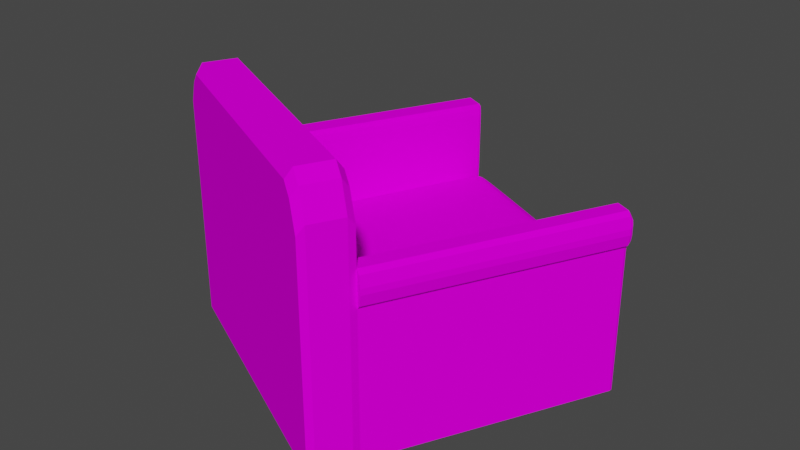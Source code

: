 # Source: Couch.blend  (saved by Blender 2.90.8; exported with 4.5.12 LTS)
import bpy
from mathutils import Matrix  # noqa: F401  (used for matrix-valued properties, if any)

bpy.ops.wm.read_factory_settings(use_empty=True)
scene = bpy.context.scene
scene.name = 'Scene'

# ---- collections
col_collection = bpy.data.collections.new('Collection'); scene.collection.children.link(col_collection)

# ---- images (referenced by path relative to the original .blend; pixels are not part of the script)
import os
ASSET_DIR = os.environ.get("B2B_ASSET_DIR", "")  # directory of the original .blend (textures are referenced by path, not embedded)
HERE = os.path.dirname(os.path.abspath(__file__))  # packed textures are extracted next to this script under _unpacked/

def load_image(name, relpath, width, height, colorspace="sRGB"):
    """Load a texture the original file referenced (path relative to the .blend, or extracted next to this script)."""
    p = next((c for c in (os.path.join(HERE, relpath), os.path.join(ASSET_DIR, relpath)) if relpath and os.path.exists(c)), "")
    if p:
        img = bpy.data.images.load(p, check_existing=True)
        img.name = name
    else:  # same state as the original file: an image datablock whose file is absent (Cycles renders it pink)
        img = bpy.data.images.new(name, width, height)
        img.source = "FILE"
        img.filepath = "//" + (relpath or name)
    img.colorspace_settings.name = colorspace
    return img
img_sofa_jpg_001 = load_image('Sofa.jpg.001', 'Sofa.jpg', 1024, 1024, 'sRGB')
img_sofa_jpg_002 = load_image('Sofa.jpg.002', 'Sofa.jpg', 1024, 1024, 'sRGB')

# ---- materials (node trees are filled in below, after node groups)
mat_material_002 = bpy.data.materials.new('Material.002')
mat_material_002.use_transparent_shadow = False
mat_material_003 = bpy.data.materials.new('Material.003')
mat_material_003.use_transparent_shadow = False

# ---- material node trees
mat_material_002.use_nodes = True; mat_material_002.node_tree.nodes.clear()
_N = mat_material_002.node_tree.nodes; _L = mat_material_002.node_tree.links
n0 = _N.new('ShaderNodeBsdfPrincipled'); n0.name = 'Principled BSDF'; n0.location = (10, 300)
n0.distribution = 'GGX'
n0.subsurface_method = 'BURLEY'
n0.inputs[3].default_value = 1.45
n0.inputs[13].default_value = 0.0
n0.inputs[27].default_value = (0.0, 0.0, 0.0, 1.0)
n0.inputs[28].default_value = 1.0
n1 = _N.new('ShaderNodeOutputMaterial'); n1.name = 'Material Output'; n1.location = (300, 300)
n2 = _N.new('ShaderNodeTexImage'); n2.name = 'Image Texture'; n2.location = (-341, 270)
n2.image = img_sofa_jpg_001
_L.new(n0.outputs[0], n1.inputs[0])
_L.new(n2.outputs[0], n0.inputs[0])
n1.is_active_output = True
mat_material_003.use_nodes = True; mat_material_003.node_tree.nodes.clear()
_N = mat_material_003.node_tree.nodes; _L = mat_material_003.node_tree.links
n0 = _N.new('ShaderNodeBsdfPrincipled'); n0.name = 'Principled BSDF'; n0.location = (10, 300)
n0.distribution = 'GGX'
n0.subsurface_method = 'BURLEY'
n0.inputs[3].default_value = 1.45
n0.inputs[13].default_value = 0.0
n0.inputs[27].default_value = (0.0, 0.0, 0.0, 1.0)
n0.inputs[28].default_value = 1.0
n1 = _N.new('ShaderNodeOutputMaterial'); n1.name = 'Material Output'; n1.location = (300, 300)
n2 = _N.new('ShaderNodeTexImage'); n2.name = 'Image Texture'; n2.location = (-341, 270)
n2.image = img_sofa_jpg_002
_L.new(n0.outputs[0], n1.inputs[0])
_L.new(n2.outputs[0], n0.inputs[0])
n1.is_active_output = True

# ---- world
world_world = bpy.data.worlds.new('World'); scene.world = world_world
world_world.use_nodes = True; world_world.node_tree.nodes.clear()
_N = world_world.node_tree.nodes; _L = world_world.node_tree.links
n0 = _N.new('ShaderNodeOutputWorld'); n0.name = 'World Output'; n0.location = (300, 300)
n1 = _N.new('ShaderNodeBackground'); n1.name = 'Background'; n1.location = (10, 300)
n1.inputs[0].default_value = (0.05088, 0.05088, 0.05088, 1.0)
_L.new(n1.outputs[0], n0.inputs[0])
n0.is_active_output = True
world_world.color = (0.05088, 0.05088, 0.05088)
world_world.use_sun_shadow = False
world_world.sun_shadow_jitter_overblur = 0.0

# ---- meshes
me_cube_012 = bpy.data.meshes.new('Cube.012')
me_cube_012.from_pydata([(-1.293, -2.597, 0.2041), (-1.293, -2.597, 0.497), (-1.293, 2.597, 0.2041), (-1.293, 2.597, 0.497), (-1.293, -2.226, 0.2041), (-1.293, -2.226, 0.497), (1.293, -2.226, 0.2041), (-1.293, 2.207, 0.497), (1.293, 2.207, 0.2041), (-1.293, 2.207, 0.2041), (-0.8777, 2.597, 0.2041), (-0.8777, 2.597, 0.497), (-0.8777, -2.597, 0.2041), (-0.8777, -2.597, 0.497), (-0.8777, -2.226, 0.497), (-0.8777, -2.226, 0.2041), (-0.8777, 2.207, 0.2041), (-0.8777, 2.207, 0.497), (-0.8777, 2.597, 1.384), (-0.8777, -2.258, 1.361), (-0.8777, 2.218, 1.351), (-0.8777, -2.597, 1.384), (-1.293, 2.207, 1.862), (-1.293, 2.597, 1.651), (-0.8777, -2.597, 1.621), (-1.293, -2.597, 1.621), (-1.293, -2.226, 1.862), (-0.8777, 2.597, 1.651), (-0.8777, -2.226, 1.862), (-0.8777, 2.207, 1.862), (-1.293, 2.402, 0.497), (1.293, 2.402, 0.2041), (-1.293, 2.402, 0.2041), (1.293, 2.402, 0.497), (-0.8777, 2.402, 0.497), (-0.8777, 2.402, 0.2041), (-0.8777, 2.402, 1.384), (-1.293, 2.402, 1.792), (-0.8777, 2.402, 1.792), (-1.293, -2.412, 0.2041), (1.293, -2.412, 0.497), (-1.293, -2.412, 0.497), (1.293, -2.412, 0.2041), (-0.8777, -2.412, 0.497), (-0.8777, -2.412, 0.2041), (-0.8777, -2.412, 1.384), (-1.293, -2.412, 1.792), (-0.8777, -2.412, 1.792), (-0.9405, 2.634, 0.1801), (-0.9405, -2.634, 0.5336), (-0.9405, -2.258, 0.1801), (-0.9405, 2.238, 0.1801), (-0.9405, 2.634, 0.5336), (-0.9405, -2.634, 0.1801), (-0.9405, -2.634, 1.679), (-0.9405, 2.634, 1.709), (-0.9405, -2.258, 1.925), (-0.9405, 2.238, 1.925), (-0.9405, 2.436, 1.854), (-0.9405, 2.436, 0.1801), (-0.9405, -2.446, 1.854), (-0.9405, -2.446, 0.1801), (-1.233, 2.634, 0.1801), (-1.233, -2.634, 0.5336), (-1.233, -2.258, 0.1801), (-1.233, 2.238, 0.1801), (-1.233, -2.634, 1.679), (-1.233, 2.436, 0.1801), (-1.233, -2.446, 0.1801), (-1.233, 2.634, 0.5336), (-1.233, -2.634, 0.1801), (-1.233, 2.634, 1.709), (-1.233, -2.258, 1.925), (-1.233, 2.238, 1.925), (-1.233, 2.436, 1.854), (-1.233, -2.446, 1.854), (-0.8777, 2.207, 1.146), (-0.8777, 2.597, 1.146), (1.293, 2.402, 1.146), (-0.8777, 2.402, 1.146), (-0.8777, -2.597, 1.154), (-0.8777, -2.226, 1.154), (1.293, -2.412, 1.154), (-0.8777, -2.412, 1.154), (-0.8777, 2.654, 1.338), (-0.8777, 2.654, 1.192), (-0.8777, 2.685, 1.287), (-0.8777, 2.685, 1.243), (-0.8777, -2.669, 1.358), (-0.8777, -2.669, 1.18), (-0.8777, -2.708, 1.288), (-0.8777, -2.708, 1.25), (-1.293, 2.244, 0.2041), (1.293, 2.244, 0.497), (-0.8777, 2.244, 0.497), (-0.8777, 2.244, 0.2041), (-0.8777, 2.244, 1.384), (-0.8777, 2.244, 1.848), (-1.293, 2.244, 0.497), (1.293, 2.244, 0.2041), (-1.293, 2.244, 1.848), (-0.9405, 2.276, 1.911), (-0.9405, 2.276, 0.1801), (-1.233, 2.276, 0.1801), (-1.233, 2.276, 1.911), (1.293, 2.244, 1.146), (-0.8777, 2.244, 1.146), (-0.8777, 2.597, 1.309), (1.293, 2.402, 1.309), (-0.8777, 2.402, 1.309), (-0.8777, 2.207, 1.309), (1.293, 2.597, 1.309), (-0.8777, 2.654, 1.292), (1.293, 2.654, 1.292), (-0.8777, 2.685, 1.273), (1.293, 2.244, 1.309), (-0.8777, 2.244, 1.309), (-1.293, -2.319, 0.497), (1.293, -2.319, 0.2041), (-1.293, -2.319, 1.827), (-1.293, -2.319, 0.2041), (1.293, -2.319, 0.497), (-0.8777, -2.319, 0.497), (-0.8777, -2.319, 0.2041), (-0.8777, -2.319, 1.384), (-0.8777, -2.319, 1.827), (-0.9405, -2.352, 0.1801), (-0.9405, -2.352, 1.889), (-1.233, -2.352, 0.1801), (-1.233, -2.352, 1.889), (-0.8777, -2.319, 1.154), (1.293, -2.319, 1.154), (1.293, -2.597, 1.294), (1.293, -2.412, 1.294), (-0.8777, -2.412, 1.294), (-0.8777, -2.597, 1.294), (-0.8777, -2.226, 1.294), (1.293, -2.669, 1.288), (-0.8777, -2.669, 1.288), (-0.8777, -2.708, 1.273), (-0.8777, -2.319, 1.294), (1.293, -2.319, 1.294), (1.293, -2.575, 0.2041), (1.271, -2.597, 0.2041), (1.293, -2.575, 0.497), (1.271, -2.597, 0.497), (1.271, -2.226, 0.497), (1.293, -2.249, 0.497), (1.293, -2.226, 0.4747), (1.293, -2.204, 0.497), (1.293, -2.273, 1.342), (1.271, -2.258, 1.361), (1.271, -2.597, 1.384), (1.293, -2.597, 1.36), (1.293, -2.412, 1.36), (1.271, -2.412, 1.384), (1.293, -2.575, 1.174), (1.271, -2.597, 1.154), (1.271, -2.226, 1.154), (1.293, -2.249, 1.154), (1.271, -2.669, 1.358), (1.293, -2.669, 1.334), (1.293, -2.669, 1.208), (1.271, -2.669, 1.18), (1.293, -2.685, 1.303), (1.271, -2.708, 1.288), (1.293, -2.685, 1.239), (1.271, -2.708, 1.25), (1.293, -2.319, 1.36), (1.271, -2.319, 1.384), (1.271, -2.226, 1.294), (1.293, -2.25, 1.294), (1.271, -2.708, 1.273), (1.293, -2.685, 1.282), (1.277, 2.597, 0.2041), (1.293, 2.581, 0.2041), (1.277, 2.597, 0.497), (1.293, 2.581, 0.497), (1.293, 2.223, 0.497), (1.277, 2.207, 0.497), (1.293, 2.191, 0.497), (1.293, 2.207, 0.4814), (1.293, 2.597, 1.365), (1.277, 2.597, 1.384), (1.293, 2.235, 1.353), (1.277, 2.218, 1.351), (1.277, 2.402, 1.384), (1.293, 2.402, 1.366), (1.293, 2.223, 1.146), (1.277, 2.207, 1.146), (1.277, 2.597, 1.146), (1.293, 2.581, 1.156), (1.293, 2.654, 1.319), (1.277, 2.654, 1.338), (1.277, 2.654, 1.192), (1.293, 2.654, 1.215), (1.293, 2.669, 1.293), (1.277, 2.685, 1.287), (1.293, 2.669, 1.24), (1.277, 2.685, 1.243), (1.293, 2.244, 1.365), (1.277, 2.244, 1.384), (1.277, 2.207, 1.309), (1.293, 2.223, 1.309), (1.277, 2.685, 1.273), (1.293, 2.669, 1.283)], [], [(32, 30, 3, 2), (176, 11, 77, 190), (144, 40, 82, 156), (70, 63, 1, 0), (42, 40, 144, 142), (49, 13, 24, 54), (41, 1, 25, 46), (16, 8, 6, 15), (121, 147, 159, 131), (120, 117, 5, 4), (180, 179, 17, 14, 146, 149), (95, 99, 8, 16), (98, 7, 22, 100), (4, 5, 7, 9), (135, 80, 89, 138), (102, 95, 16, 51), (51, 16, 15, 50), (146, 14, 81, 158), (115, 108, 187, 200), (61, 44, 12, 53), (44, 42, 142, 143, 12), (48, 52, 11, 10), (110, 202, 185, 20), (152, 21, 88, 160), (134, 135, 21, 45), (107, 18, 84, 112), (132, 133, 154, 153), (116, 110, 20, 96), (203, 115, 200, 184), (170, 136, 19, 151), (75, 46, 25, 66), (73, 22, 26, 72), (104, 100, 22, 73), (7, 5, 26, 22), (122, 14, 28, 125), (69, 3, 23, 71), (34, 11, 27, 38), (14, 17, 29, 28), (94, 34, 38, 97), (71, 23, 37, 74), (186, 36, 96, 201), (107, 109, 36, 18), (108, 111, 182, 187), (48, 10, 35, 59), (3, 30, 37, 23), (10, 11, 176, 174), (10, 174, 175, 31, 35), (92, 98, 30, 32), (13, 43, 47, 24), (129, 119, 46, 75), (132, 153, 161, 137), (140, 134, 45, 124), (156, 82, 133, 132), (126, 123, 44, 61), (0, 1, 41, 39), (117, 41, 46, 119), (123, 118, 42, 44), (118, 121, 40, 42), (128, 126, 61, 68), (125, 127, 60, 47), (62, 48, 59, 67), (27, 55, 58, 38), (11, 52, 55, 27), (97, 101, 57, 29), (29, 57, 56, 28), (47, 60, 54, 24), (62, 69, 52, 48), (68, 61, 53, 70), (65, 51, 50, 64), (103, 102, 51, 65), (63, 49, 54, 66), (12, 13, 49, 53), (1, 63, 66, 25), (92, 103, 65, 9), (9, 65, 64, 4), (39, 68, 70, 0), (2, 3, 69, 62), (2, 62, 67, 32), (120, 128, 68, 39), (127, 129, 75, 60), (55, 71, 74, 58), (52, 69, 71, 55), (101, 104, 73, 57), (57, 73, 72, 56), (60, 75, 66, 54), (53, 49, 63, 70), (11, 34, 79, 77), (93, 33, 78, 105), (178, 93, 105, 188), (94, 17, 76, 106), (33, 177, 191, 78), (8, 181, 180, 149, 148, 6), (122, 43, 83, 130), (13, 145, 157, 80), (6, 148, 147, 121, 118), (18, 183, 193, 84), (43, 13, 80, 83), (17, 179, 189, 76), (194, 85, 87, 199), (182, 111, 113, 192), (84, 193, 197, 86), (111, 191, 195, 113), (199, 87, 114, 204), (192, 113, 205, 196), (204, 114, 86, 197), (112, 84, 86, 114), (89, 163, 167, 91), (133, 141, 168, 154), (155, 45, 21, 152), (156, 132, 137, 162), (91, 167, 172, 139), (138, 89, 91, 139), (137, 161, 164, 173), (162, 137, 173, 166), (34, 94, 106, 79), (99, 93, 178, 181, 8), (58, 74, 104, 101), (32, 67, 103, 92), (67, 59, 102, 103), (38, 58, 101, 97), (9, 7, 98, 92), (201, 96, 20, 185), (17, 94, 97, 29), (74, 37, 100, 104), (109, 116, 96, 36), (188, 105, 115, 203), (59, 35, 95, 102), (30, 98, 100, 37), (35, 31, 99, 95), (31, 33, 93, 99), (79, 106, 116, 109), (76, 189, 202, 110), (85, 112, 114, 87), (183, 18, 36, 186), (113, 195, 198, 205), (77, 79, 109, 107), (105, 78, 108, 115), (190, 77, 85, 194), (106, 76, 110, 116), (77, 107, 112, 85), (78, 191, 111, 108), (40, 121, 131, 82), (14, 122, 130, 81), (56, 72, 129, 127), (4, 64, 128, 120), (28, 56, 127, 125), (64, 50, 126, 128), (151, 19, 124, 169), (15, 6, 118, 123), (5, 117, 119, 26), (50, 15, 123, 126), (141, 171, 150, 168), (136, 140, 124, 19), (72, 26, 119, 129), (43, 122, 125, 47), (169, 124, 45, 155), (39, 41, 117, 120), (82, 131, 141, 133), (81, 130, 140, 136), (88, 138, 139, 90), (158, 81, 136, 170), (139, 172, 165, 90), (130, 83, 134, 140), (80, 157, 163, 89), (160, 88, 90, 165), (131, 159, 171, 141), (83, 80, 135, 134), (21, 135, 138, 88), (146, 147, 148, 149), (145, 143, 142, 144), (155, 152, 153, 154), (159, 147, 146, 158), (169, 155, 154, 168), (144, 156, 157, 145), (171, 159, 158, 170), (161, 153, 152, 160), (163, 157, 156, 162), (173, 164, 165, 172), (160, 165, 164, 161), (167, 163, 162, 166), (151, 169, 168, 150), (150, 171, 170, 151), (166, 173, 172, 167), (143, 145, 13, 12), (178, 179, 180, 181), (177, 175, 174, 176), (201, 185, 184, 200), (203, 184, 185, 202), (191, 177, 176, 190), (183, 186, 187, 182), (178, 188, 189, 179), (182, 192, 193, 183), (190, 194, 195, 191), (205, 198, 199, 204), (194, 199, 198, 195), (197, 193, 192, 196), (186, 201, 200, 187), (188, 203, 202, 189), (196, 205, 204, 197), (175, 177, 33, 31)])
_uv = me_cube_012.uv_layers.new(name='UVMap')
_uv.uv.foreach_set('vector', [0.01505, 0.9495, 0.07102, 0.9477, 0.07111, 0.9864, 0.02089, 0.9824, 0.5693, 0.04399, 0.5613, 0.8345, 0.3413, 0.837, 0.3083, 0.009637, 0.1645, 0.02327, 0.1644, 0.05316, 0.04401, 0.05317, 0.0395, 0.02289, 0.01242, 0.003203, 0.07887, 6.429e-05, 0.07204, 0.01361, 0.02047, 0.01549, 0.2181, 0.05331, 0.1644, 0.05316, 0.1645, 0.02327, 0.2182, 0.02343, 0.5329, 0.1358, 0.5458, 0.1616, 0.1577, 0.1541, 0.1446, 0.1283, 0.07126, 0.0497, 0.07204, 0.01361, 0.2805, 0.01835, 0.3138, 0.05233, 0.1651, 0.5188, 0.375, 0.5188, 0.375, 0.7322, 0.1651, 0.7322, 0.1644, 0.07014, 0.1643, 0.0829, 0.04427, 0.08277, 0.0443, 0.07004, 0.01397, 0.06634, 0.07089, 0.06749, 0.07064, 0.08519, 0.01387, 0.0851, 0.4855, 0.9915, 0.482, 0.9999, 6.983e-05, 0.995, 6.967e-05, 0.003544, 0.477, 6.967e-05, 0.4855, 0.008542, 0.1651, 0.517, 0.375, 0.517, 0.375, 0.5188, 0.1651, 0.5188, 0.07037, 0.9176, 0.0703, 0.9105, 0.3268, 0.91, 0.3243, 0.9171, 0.01387, 0.0851, 0.07064, 0.08519, 0.0703, 0.9105, 0.01362, 0.911, 0.3642, 0.01701, 0.3642, 0.04328, 0.3507, 0.03845, 0.3507, 0.01805, 0.1589, 0.517, 0.1651, 0.517, 0.1651, 0.5188, 0.1589, 0.5188, 0.1589, 0.5188, 0.1651, 0.5188, 0.1651, 0.7322, 0.1589, 0.7322, 0.9999, 8.91e-05, 0.9999, 0.7276, 0.7774, 0.7276, 0.7774, 8.918e-05, 0.02302, 0.9273, 0.02576, 0.953, 0.01619, 0.9539, 0.01415, 0.9286, 0.1589, 0.7411, 0.1651, 0.7411, 0.1651, 0.75, 0.1589, 0.75, 0.1651, 0.7411, 0.375, 0.7411, 0.375, 0.7489, 0.3728, 0.75, 0.1651, 0.75, 0.6767, 0.8623, 0.5484, 0.8603, 0.5613, 0.8345, 0.6682, 0.8356, 0.5022, 0.1109, 0.1062, 0.1088, 0.1074, 0.1008, 0.5022, 0.103, 0.1079, 0.19, 0.5021, 0.1914, 0.502, 0.2064, 0.1082, 0.2034, 0.8349, 0.7411, 0.8349, 0.75, 0.8349, 0.75, 0.8349, 0.7411, 0.3598, 0.07403, 0.3598, 0.08816, 0.3491, 0.07956, 0.3491, 0.07086, 0.01745, 0.02128, 0.01884, 0.05392, 0.007004, 0.05444, 0.005927, 0.02174, 0.8349, 0.517, 0.8349, 0.5188, 0.8349, 0.5188, 0.8349, 0.517, 0.02247, 0.9237, 0.02302, 0.9273, 0.01415, 0.9286, 0.01588, 0.9268, 0.1049, 0.1131, 0.5022, 0.1111, 0.5022, 0.126, 0.1075, 0.1266, 0.07628, 0.9479, 0.09464, 0.9476, 0.09919, 0.9986, 0.08065, 0.9976, 0.07838, 0.08525, 0.0949, 0.08882, 0.09337, 0.9066, 0.07642, 0.9105, 0.07869, 0.07791, 0.09581, 0.08102, 0.0949, 0.08882, 0.07838, 0.08525, 0.0703, 0.9105, 0.07064, 0.08519, 0.3268, 0.08728, 0.3268, 0.91, 0.2628, 0.05357, 0.2628, 0.0714, 5.125e-05, 0.0714, 0.006717, 0.05357, 0.07755, 0.9999, 0.07111, 0.9864, 0.2846, 0.9822, 0.2977, 0.9949, 0.2628, 0.9624, 0.2628, 0.9999, 0.04067, 0.9999, 0.01338, 0.9624, 0.2628, 0.0714, 0.2628, 0.9248, 5.139e-05, 0.9248, 5.125e-05, 0.0714, 0.2628, 0.932, 0.2628, 0.9624, 0.01338, 0.9624, 0.002602, 0.932, 0.08104, 7.483e-05, 0.09919, 0.0002878, 0.0963, 0.04802, 0.07851, 0.04719, 0.1044, 0.06488, 0.5023, 0.06243, 0.5023, 0.09489, 0.1082, 0.09322, 0.8349, 0.5, 0.8349, 0.5094, 0.8349, 0.5094, 0.8349, 0.5, 0.02576, 0.953, 0.02891, 0.9848, 0.01977, 0.9856, 0.01619, 0.9539, 0.1589, 0.5, 0.1651, 0.5, 0.1651, 0.5094, 0.1589, 0.5094, 0.07111, 0.9864, 0.07102, 0.9477, 0.3133, 0.9468, 0.2846, 0.9822, 0.6682, 0.8356, 0.5613, 0.8345, 0.5693, 0.04399, 0.6763, 0.04932, 0.1651, 0.5, 0.3735, 0.5, 0.375, 0.5008, 0.375, 0.5094, 0.1651, 0.5094, 0.0136, 0.9184, 0.07037, 0.9176, 0.07102, 0.9477, 0.01505, 0.9495, 0.2628, 5.176e-05, 0.2628, 0.03573, 0.01338, 0.03573, 0.04638, 5.125e-05, 0.07686, 0.9288, 0.09516, 0.9268, 0.09464, 0.9476, 0.07628, 0.9479, 0.01745, 0.02128, 0.005927, 0.02174, 0.01018, 0.009924, 0.01732, 0.009195, 0.8349, 0.7366, 0.8349, 0.7411, 0.8349, 0.7411, 0.8349, 0.7366, 0.0395, 0.02289, 0.04401, 0.05317, 0.01884, 0.05392, 0.01745, 0.02128, 0.1589, 0.7366, 0.1651, 0.7366, 0.1651, 0.7411, 0.1589, 0.7411, 0.02047, 0.01549, 0.07204, 0.01361, 0.07126, 0.0497, 0.01515, 0.04802, 0.07089, 0.06749, 0.07126, 0.0497, 0.3138, 0.05233, 0.3206, 0.06974, 0.1651, 0.7366, 0.375, 0.7366, 0.375, 0.7411, 0.1651, 0.7411, 0.2181, 0.0703, 0.1644, 0.07014, 0.1644, 0.05316, 0.2181, 0.05331, 0.131, 0.7366, 0.1589, 0.7366, 0.1589, 0.7411, 0.131, 0.7411, 0.003398, 0.9264, 0.02214, 0.9285, 0.02279, 0.9472, 0.003884, 0.9472, 0.131, 0.5, 0.1589, 0.5, 0.1589, 0.5094, 0.131, 0.5094, 0.004976, 0.0007791, 0.02301, 0.0005072, 0.02582, 0.04644, 0.007911, 0.04736, 0.5613, 0.8345, 0.5484, 0.8603, 0.1519, 0.8689, 0.1644, 0.8427, 0.008195, 0.08032, 0.02551, 0.07745, 0.02573, 0.08462, 0.009, 0.08805, 0.009, 0.08805, 0.02573, 0.08462, 0.02261, 0.9098, 0.005246, 0.9059, 0.003884, 0.9472, 0.02279, 0.9472, 0.01954, 0.9987, 7.483e-05, 0.9999, 0.6758, 0.9704, 0.547, 0.9699, 0.5484, 0.8603, 0.6767, 0.8623, 0.131, 0.7411, 0.1589, 0.7411, 0.1589, 0.75, 0.131, 0.75, 0.131, 0.5188, 0.1589, 0.5188, 0.1589, 0.7322, 0.131, 0.7322, 0.131, 0.517, 0.1589, 0.517, 0.1589, 0.5188, 0.131, 0.5188, 0.5323, 0.02784, 0.5329, 0.1358, 0.1446, 0.1283, 0.1475, 0.04209, 0.6518, 0.1606, 0.5458, 0.1616, 0.5329, 0.1358, 0.6602, 0.1342, 0.07204, 0.01361, 0.07887, 6.429e-05, 0.2935, 0.005747, 0.2805, 0.01835, 0.0136, 0.9184, 0.0003979, 0.9254, 6.429e-05, 0.9175, 0.01362, 0.911, 0.01362, 0.911, 6.429e-05, 0.9175, 7.243e-05, 0.07849, 0.01387, 0.0851, 0.01515, 0.04802, 0.0028, 0.03922, 0.01242, 0.003203, 0.02047, 0.01549, 0.02089, 0.9824, 0.07111, 0.9864, 0.07755, 0.9999, 0.01292, 0.9941, 0.02089, 0.9824, 0.01292, 0.9941, 0.003104, 0.9579, 0.01505, 0.9495, 0.01397, 0.06634, 0.0009471, 0.05891, 0.0028, 0.03922, 0.01515, 0.04802, 0.02214, 0.9285, 0.07686, 0.9288, 0.07628, 0.9479, 0.02279, 0.9472, 0.02301, 0.0005072, 0.08104, 7.483e-05, 0.07851, 0.04719, 0.02582, 0.04644, 0.5484, 0.8603, 0.547, 0.9699, 0.1475, 0.9542, 0.1519, 0.8689, 0.02551, 0.07745, 0.07869, 0.07791, 0.07838, 0.08525, 0.02573, 0.08462, 0.02573, 0.08462, 0.07838, 0.08525, 0.07642, 0.9105, 0.02261, 0.9098, 0.02279, 0.9472, 0.07628, 0.9479, 0.08065, 0.9976, 0.01954, 0.9987, 0.6602, 0.1342, 0.5329, 0.1358, 0.5323, 0.02784, 0.6593, 0.02742, 0.8349, 0.5, 0.8349, 0.5094, 0.8349, 0.5094, 0.8349, 0.5, 0.162, 0.9069, 0.1646, 0.9354, 0.05315, 0.9501, 0.04998, 0.9234, 0.1616, 0.9032, 0.162, 0.9069, 0.04998, 0.9234, 0.04945, 0.9197, 0.8349, 0.517, 0.8349, 0.5188, 0.8349, 0.5188, 0.8349, 0.517, 0.1646, 0.9354, 0.1675, 0.9668, 0.05457, 0.9813, 0.05315, 0.9501, 0.2154, 0.8997, 0.1642, 0.8997, 0.1617, 0.8967, 0.1643, 0.0912, 0.1684, 0.08712, 0.218, 0.08728, 0.8349, 0.7366, 0.8349, 0.7411, 0.8349, 0.7411, 0.8349, 0.7366, 0.5458, 0.1616, 0.5539, 0.9437, 0.2888, 0.9853, 0.3093, 0.1627, 0.218, 0.08728, 0.1684, 0.08712, 0.1643, 0.0829, 0.1644, 0.07014, 0.2181, 0.0703, 0.5021, 0.02608, 0.1068, 0.02915, 0.1057, 0.01606, 0.502, 0.01149, 0.8349, 0.7411, 0.8349, 0.75, 0.8349, 0.75, 0.8349, 0.7411, 0.7299, 0.275, 8.914e-05, 0.275, 8.914e-05, 0.05529, 0.7299, 0.05529, 0.2803, 0.01806, 0.3124, 0.8381, 0.2883, 0.8389, 0.2563, 0.02304, 0.01977, 0.9856, 0.02891, 0.9848, 0.0321, 0.9938, 0.0278, 0.9941, 0.502, 0.01149, 0.1057, 0.01606, 0.1041, 0.00484, 0.5018, 7.483e-05, 0.02891, 0.9848, 0.05457, 0.9813, 0.04432, 0.9935, 0.0321, 0.9938, 0.2563, 0.02304, 0.2883, 0.8389, 0.274, 0.8395, 0.2428, 0.02361, 0.0278, 0.9941, 0.0321, 0.9938, 0.03364, 0.9962, 0.03194, 0.9961, 0.2428, 0.02361, 0.274, 0.8395, 0.259, 0.8401, 0.235, 0.02406, 0.3491, 0.07086, 0.3491, 0.07956, 0.3434, 0.06993, 0.3434, 0.06731, 0.2842, 0.1621, 0.2594, 0.9725, 0.2272, 0.9671, 0.2512, 0.1613, 0.01884, 0.05392, 0.01941, 0.07021, 0.007943, 0.07073, 0.007004, 0.05444, 0.1058, 0.1557, 0.5022, 0.1557, 0.5021, 0.1914, 0.1079, 0.19, 0.0395, 0.02289, 0.01745, 0.02128, 0.01732, 0.009195, 0.03026, 0.00767, 0.2512, 0.1613, 0.2272, 0.9671, 0.215, 0.9663, 0.2364, 0.1609, 0.3507, 0.01805, 0.3507, 0.03845, 0.3434, 0.02522, 0.3434, 0.0209, 0.01732, 0.009195, 0.01018, 0.009924, 0.01473, 0.006735, 0.01807, 0.006272, 0.03026, 0.00767, 0.01732, 0.009195, 0.01807, 0.006272, 0.02496, 0.005589, 0.8349, 0.5094, 0.8349, 0.517, 0.8349, 0.517, 0.8349, 0.5094, 0.2154, 0.9059, 0.162, 0.9069, 0.1616, 0.9032, 0.1642, 0.8997, 0.2154, 0.8997, 0.02582, 0.04644, 0.07851, 0.04719, 0.07869, 0.07791, 0.02551, 0.07745, 0.01505, 0.9495, 0.003104, 0.9579, 0.0003979, 0.9254, 0.0136, 0.9184, 0.131, 0.5094, 0.1589, 0.5094, 0.1589, 0.517, 0.131, 0.517, 0.007911, 0.04736, 0.02582, 0.04644, 0.02551, 0.07745, 0.008195, 0.08032, 0.01362, 0.911, 0.0703, 0.9105, 0.07037, 0.9176, 0.0136, 0.9184, 0.1082, 0.09322, 0.5023, 0.09489, 0.5022, 0.103, 0.1074, 0.1008, 0.2628, 0.9248, 0.2628, 0.932, 0.002602, 0.932, 5.139e-05, 0.9248, 0.07851, 0.04719, 0.0963, 0.04802, 0.09581, 0.08102, 0.07869, 0.07791, 0.8349, 0.5094, 0.8349, 0.517, 0.8349, 0.517, 0.8349, 0.5094, 0.04945, 0.9197, 0.04998, 0.9234, 0.02302, 0.9273, 0.02247, 0.9237, 0.1589, 0.5094, 0.1651, 0.5094, 0.1651, 0.517, 0.1589, 0.517, 0.07102, 0.9477, 0.07037, 0.9176, 0.3243, 0.9171, 0.3133, 0.9468, 0.1651, 0.5094, 0.375, 0.5094, 0.375, 0.517, 0.1651, 0.517, 0.2162, 0.933, 0.1646, 0.9354, 0.162, 0.9069, 0.2154, 0.9059, 0.8349, 0.5094, 0.8349, 0.517, 0.8349, 0.517, 0.8349, 0.5094, 0.7299, 0.05529, 8.914e-05, 0.05529, 8.91e-05, 8.959e-05, 0.7299, 8.91e-05, 0.3491, 0.05201, 0.3491, 0.07086, 0.3434, 0.06731, 0.3434, 0.06164, 0.1068, 0.02915, 0.5021, 0.02608, 0.5023, 0.06243, 0.1044, 0.06488, 0.0321, 0.9938, 0.04432, 0.9935, 0.04033, 0.9959, 0.03364, 0.9962, 0.8349, 0.5, 0.8349, 0.5094, 0.8349, 0.5094, 0.8349, 0.5, 0.04998, 0.9234, 0.05315, 0.9501, 0.02576, 0.953, 0.02302, 0.9273, 0.3083, 0.009637, 0.3413, 0.837, 0.3124, 0.8381, 0.2803, 0.01806, 0.8349, 0.517, 0.8349, 0.5188, 0.8349, 0.5188, 0.8349, 0.517, 0.3598, 0.04341, 0.3598, 0.07403, 0.3491, 0.07086, 0.3491, 0.05201, 0.05315, 0.9501, 0.05457, 0.9813, 0.02891, 0.9848, 0.02576, 0.953, 0.1644, 0.05316, 0.1644, 0.07014, 0.0443, 0.07004, 0.04401, 0.05317, 0.8349, 0.7322, 0.8349, 0.7366, 0.8349, 0.7366, 0.8349, 0.7322, 0.02261, 0.9098, 0.07642, 0.9105, 0.07686, 0.9288, 0.02214, 0.9285, 0.01387, 0.0851, 7.243e-05, 0.07849, 0.0009471, 0.05891, 0.01397, 0.06634, 0.005246, 0.9059, 0.02261, 0.9098, 0.02214, 0.9285, 0.003398, 0.9264, 0.131, 0.7322, 0.1589, 0.7322, 0.1589, 0.7366, 0.131, 0.7366, 0.1075, 0.1266, 0.5022, 0.126, 0.5022, 0.1385, 0.1072, 0.1384, 0.1651, 0.7322, 0.375, 0.7322, 0.375, 0.7366, 0.1651, 0.7366, 0.07064, 0.08519, 0.07089, 0.06749, 0.3206, 0.06974, 0.3268, 0.08728, 0.1589, 0.7322, 0.1651, 0.7322, 0.1651, 0.7366, 0.1589, 0.7366, 0.01941, 0.07021, 0.01958, 0.0822, 0.01149, 0.07837, 0.007943, 0.07073, 0.8349, 0.7322, 0.8349, 0.7366, 0.8349, 0.7366, 0.8349, 0.7322, 0.07642, 0.9105, 0.09337, 0.9066, 0.09516, 0.9268, 0.07686, 0.9288, 0.2628, 0.03573, 0.2628, 0.05357, 0.006717, 0.05357, 0.01338, 0.03573, 0.1072, 0.1384, 0.5022, 0.1385, 0.5022, 0.1557, 0.1058, 0.1557, 0.01515, 0.04802, 0.07126, 0.0497, 0.07089, 0.06749, 0.01397, 0.06634, 0.04401, 0.05317, 0.0443, 0.07004, 0.01941, 0.07021, 0.01884, 0.05392, 0.8349, 0.7322, 0.8349, 0.7366, 0.8349, 0.7366, 0.8349, 0.7322, 0.3507, 0.004888, 0.3507, 0.01805, 0.3434, 0.0209, 0.3434, 0.01812, 0.7774, 8.918e-05, 0.7774, 0.7276, 0.7301, 0.7276, 0.7301, 8.918e-05, 0.2364, 0.1609, 0.215, 0.9663, 0.2062, 0.9662, 0.2223, 0.1606, 0.8349, 0.7366, 0.8349, 0.7411, 0.8349, 0.7411, 0.8349, 0.7366, 0.3093, 0.1627, 0.2888, 0.9853, 0.2594, 0.9725, 0.2842, 0.1621, 0.1082, 0.2034, 0.502, 0.2064, 0.5019, 0.2213, 0.1055, 0.2184, 0.0443, 0.07004, 0.04427, 0.08277, 0.01958, 0.0822, 0.01941, 0.07021, 0.8349, 0.7411, 0.8349, 0.75, 0.8349, 0.75, 0.8349, 0.7411, 0.3642, 6.429e-05, 0.3642, 0.01701, 0.3507, 0.01805, 0.3507, 0.004888, 0.09934, 0.2245, 0.1045, 0.2215, 0.1045, 0.2274, 0.09939, 0.2304, 0.5539, 0.9437, 0.6596, 0.9374, 0.6602, 0.9488, 0.5551, 0.9549, 0.1058, 0.1557, 0.1079, 0.19, 0.1016, 0.1913, 0.09934, 0.1557, 0.04427, 0.08277, 0.1643, 0.0829, 0.1643, 0.08876, 0.04419, 0.08858, 0.1072, 0.1384, 0.1058, 0.1557, 0.09934, 0.1557, 0.1007, 0.137, 0.5551, 0.9549, 0.2848, 0.9999, 0.2888, 0.9853, 0.5539, 0.9437, 0.01958, 0.0822, 0.04427, 0.08277, 0.04419, 0.08858, 0.019, 0.08796, 0.1027, 0.2059, 0.1016, 0.1913, 0.1079, 0.19, 0.1082, 0.2034, 0.2594, 0.9725, 0.2888, 0.9853, 0.2848, 0.9999, 0.2491, 0.9826, 0.2089, 0.9831, 0.1971, 0.9807, 0.2062, 0.9662, 0.215, 0.9663, 0.1082, 0.2034, 0.1055, 0.2184, 0.1012, 0.2127, 0.1027, 0.2059, 0.2272, 0.9671, 0.2594, 0.9725, 0.2491, 0.9826, 0.2337, 0.9805, 0.1075, 0.1266, 0.1072, 0.1384, 0.1007, 0.137, 0.1015, 0.1267, 0.1015, 0.1267, 0.09936, 0.1163, 0.1049, 0.1131, 0.1075, 0.1266, 0.2337, 0.9805, 0.2089, 0.9831, 0.215, 0.9663, 0.2272, 0.9671, 0.6596, 0.9374, 0.5539, 0.9437, 0.5458, 0.1616, 0.6518, 0.1606, 0.1082, 0.2276, 0.1046, 0.2256, 0.1046, 0.2215, 0.1082, 0.2235, 0.5701, 0.03596, 0.6767, 0.0413, 0.6763, 0.04932, 0.5693, 0.04399, 0.1082, 0.09322, 0.1074, 0.1008, 0.1037, 0.09834, 0.104, 0.09497, 0.1019, 0.1073, 0.1037, 0.09834, 0.1074, 0.1008, 0.1062, 0.1088, 0.3065, 8.225e-05, 0.5701, 0.03596, 0.5693, 0.04399, 0.3083, 0.009637, 0.1068, 0.02915, 0.1044, 0.06488, 0.09934, 0.06507, 0.1024, 0.02794, 0.1616, 0.9032, 0.04945, 0.9197, 0.0489, 0.916, 0.1603, 0.8996, 0.1024, 0.02794, 0.1016, 0.01376, 0.1057, 0.01606, 0.1068, 0.02915, 0.3083, 0.009637, 0.2803, 0.01806, 0.271, 0.01092, 0.3065, 8.225e-05, 0.236, 0.01311, 0.2581, 0.01351, 0.2563, 0.02304, 0.2428, 0.02361, 0.2803, 0.01806, 0.2563, 0.02304, 0.2581, 0.01351, 0.271, 0.01092, 0.1041, 0.00484, 0.1057, 0.01606, 0.1016, 0.01376, 0.1008, 0.007966, 0.1044, 0.06488, 0.1082, 0.09322, 0.104, 0.09497, 0.09934, 0.06507, 0.04945, 0.9197, 0.02247, 0.9237, 0.02172, 0.9201, 0.0489, 0.916, 0.2303, 0.0144, 0.236, 0.01311, 0.2428, 0.02361, 0.235, 0.02406, 0.218, 0.9636, 0.1675, 0.9668, 0.1646, 0.9354, 0.2162, 0.933])
me_cube_012.materials.append(mat_material_002)
me_cube_012.use_remesh_fix_poles = True
me_cube_012.use_remesh_preserve_attributes = False
me_cube_012.use_mirror_vertex_groups = False
me_cube_012.update()
me_cube_013 = bpy.data.meshes.new('Cube.013')
me_cube_013.from_pydata([(-0.878, -0.878, -1.173), (-0.878, -1.0, -0.878), (-1.0, -0.878, -0.878), (-0.878, -0.9389, -1.048), (-0.9389, -0.878, -1.048), (-0.9364, -0.9364, -1.032), (-0.9389, -0.9837, -0.878), (-0.878, -0.9837, -0.9389), (-0.9364, -0.9679, -0.9364), (-0.9837, -0.878, -0.9389), (-0.9837, -0.9389, -0.878), (-0.9679, -0.9364, -0.9364), (-0.878, -1.0, 0.878), (-0.878, -0.878, 1.112), (-1.0, -0.878, 0.878), (-0.878, -0.9837, 0.9389), (-0.9389, -0.9837, 0.878), (-0.9364, -0.9679, 0.9364), (-0.9389, -0.878, 1.036), (-0.878, -0.9389, 1.036), (-0.9364, -0.9364, 1.02), (-0.9837, -0.9389, 0.878), (-0.9837, -0.878, 0.9389), (-0.9679, -0.9364, 0.9364), (-0.878, 0.878, -1.173), (-1.0, 0.878, -0.878), (-0.878, 1.0, -0.878), (-0.9389, 0.878, -1.048), (-0.878, 0.9389, -1.048), (-0.9364, 0.9364, -1.032), (-0.9837, 0.9389, -0.878), (-0.9837, 0.878, -0.9389), (-0.9679, 0.9364, -0.9364), (-0.878, 0.9837, -0.9389), (-0.9389, 0.9837, -0.878), (-0.9364, 0.9679, -0.9364), (-0.878, 0.878, 1.112), (-0.878, 1.0, 0.878), (-1.0, 0.878, 0.878), (-0.878, 0.9389, 1.036), (-0.9389, 0.878, 1.036), (-0.9364, 0.9364, 1.02), (-0.9389, 0.9837, 0.878), (-0.878, 0.9837, 0.9389), (-0.9364, 0.9679, 0.9364), (-0.9837, 0.878, 0.9389), (-0.9837, 0.9389, 0.878), (-0.9679, 0.9364, 0.9364), (0.878, -0.878, -1.173), (1.029, -0.878, -0.878), (0.878, -1.0, -0.878), (0.9389, -0.878, -1.048), (0.878, -0.9389, -1.048), (0.9364, -0.9364, -1.032), (0.9837, -0.9389, -0.878), (0.9837, -0.878, -0.9389), (0.9679, -0.9364, -0.9364), (0.878, -0.9837, -0.9389), (0.9389, -0.9837, -0.878), (0.9364, -0.9679, -0.9364), (0.878, -0.878, 1.112), (0.878, -1.0, 0.878), (1.029, -0.878, 0.878), (0.878, -0.9389, 1.036), (0.9389, -0.878, 1.036), (0.9364, -0.9364, 1.02), (0.9389, -0.9837, 0.878), (0.878, -0.9837, 0.9389), (0.9364, -0.9679, 0.9364), (0.9837, -0.878, 0.9389), (0.9837, -0.9389, 0.878), (0.9679, -0.9364, 0.9364), (0.878, 0.878, -1.173), (0.878, 1.0, -0.878), (1.029, 0.878, -0.878), (0.878, 0.9389, -1.048), (0.9389, 0.878, -1.048), (0.9364, 0.9364, -1.032), (0.9389, 0.9837, -0.878), (0.878, 0.9837, -0.9389), (0.9364, 0.9679, -0.9364), (0.9837, 0.878, -0.9389), (0.9837, 0.9389, -0.878), (0.9679, 0.9364, -0.9364), (0.878, 0.878, 1.112), (1.029, 0.878, 0.878), (0.878, 1.0, 0.878), (0.9389, 0.878, 1.036), (0.878, 0.9389, 1.036), (0.9364, 0.9364, 1.02), (0.9837, 0.9389, 0.878), (0.9837, 0.878, 0.9389), (0.9679, 0.9364, 0.9364), (0.878, 0.9837, 0.9389), (0.9389, 0.9837, 0.878), (0.9364, 0.9679, 0.9364)], [], [(50, 61, 12, 1), (74, 85, 62, 49), (84, 36, 13, 60), (2, 14, 38, 25), (26, 37, 86, 73), (0, 3, 5, 4), (3, 7, 8, 5), (1, 6, 8, 7), (6, 10, 11, 8), (2, 9, 11, 10), (9, 4, 5, 11), (5, 8, 11), (12, 15, 17, 16), (15, 19, 20, 17), (13, 18, 20, 19), (18, 22, 23, 20), (14, 21, 23, 22), (21, 16, 17, 23), (17, 20, 23), (24, 27, 29, 28), (27, 31, 32, 29), (25, 30, 32, 31), (30, 34, 35, 32), (26, 33, 35, 34), (33, 28, 29, 35), (29, 32, 35), (36, 39, 41, 40), (39, 43, 44, 41), (37, 42, 44, 43), (42, 46, 47, 44), (38, 45, 47, 46), (45, 40, 41, 47), (41, 44, 47), (48, 51, 53, 52), (51, 55, 56, 53), (49, 54, 56, 55), (54, 58, 59, 56), (50, 57, 59, 58), (57, 52, 53, 59), (53, 56, 59), (60, 63, 65, 64), (63, 67, 68, 65), (61, 66, 68, 67), (66, 70, 71, 68), (62, 69, 71, 70), (69, 64, 65, 71), (65, 68, 71), (72, 75, 77, 76), (75, 79, 80, 77), (73, 78, 80, 79), (78, 82, 83, 80), (74, 81, 83, 82), (81, 76, 77, 83), (77, 80, 83), (84, 87, 89, 88), (87, 91, 92, 89), (85, 90, 92, 91), (90, 94, 95, 92), (86, 93, 95, 94), (93, 88, 89, 95), (89, 92, 95), (24, 0, 4, 27), (27, 4, 9, 31), (31, 9, 2, 25), (1, 12, 16, 6), (6, 16, 21, 10), (10, 21, 14, 2), (13, 36, 40, 18), (18, 40, 45, 22), (22, 45, 38, 14), (37, 26, 34, 42), (42, 34, 30, 46), (46, 30, 25, 38), (72, 24, 28, 75), (75, 28, 33, 79), (79, 33, 26, 73), (36, 84, 88, 39), (39, 88, 93, 43), (43, 93, 86, 37), (85, 74, 82, 90), (90, 82, 78, 94), (94, 78, 73, 86), (48, 72, 76, 51), (51, 76, 81, 55), (55, 81, 74, 49), (84, 60, 64, 87), (87, 64, 69, 91), (91, 69, 62, 85), (61, 50, 58, 66), (66, 58, 54, 70), (70, 54, 49, 62), (0, 48, 52, 3), (3, 52, 57, 7), (7, 57, 50, 1), (60, 13, 19, 63), (63, 19, 15, 67), (67, 15, 12, 61), (24, 72, 48, 0)])
_uv = me_cube_013.uv_layers.new(name='UVMap')
_uv.uv.foreach_set('vector', [0.3902, 0.7652, 0.6098, 0.7652, 0.6098, 0.9848, 0.3902, 0.9848, 0.3902, 0.5152, 0.6098, 0.5152, 0.6098, 0.7348, 0.3902, 0.7348, 0.6402, 0.5152, 0.8598, 0.5152, 0.8598, 0.7348, 0.6402, 0.7348, 0.3902, 0.01525, 0.6098, 0.01525, 0.6098, 0.2348, 0.3902, 0.2348, 0.3902, 0.2652, 0.6098, 0.2652, 0.6098, 0.4848, 0.3902, 0.4848, 0.1402, 0.7348, 0.1402, 0.7424, 0.133, 0.742, 0.1326, 0.7348, 0.1402, 0.7424, 0.1402, 0.75, 0.133, 0.75, 0.133, 0.742, 0.3902, 0.9848, 0.3902, 0.9924, 0.383, 0.992, 0.3826, 0.9848, 0.3902, 0.002037, 0.3902, 0.0, 0.383, 0.0, 0.383, 0.004016, 0.3902, 0.01525, 0.3826, 0.01525, 0.383, 0.007956, 0.3902, 0.007634, 0.127, 0.7348, 0.125, 0.7348, 0.125, 0.742, 0.129, 0.742, 0.133, 0.742, 0.133, 0.75, 0.125, 0.742, 0.6098, 0.9848, 0.6174, 0.9848, 0.617, 0.992, 0.6098, 0.9924, 0.6174, 0.9848, 0.625, 0.9848, 0.625, 0.992, 0.617, 0.992, 0.8598, 0.7348, 0.8674, 0.7348, 0.867, 0.742, 0.8598, 0.7424, 0.623, 0.01525, 0.625, 0.01525, 0.625, 0.007956, 0.621, 0.007956, 0.6098, 0.01525, 0.6098, 0.007634, 0.617, 0.007956, 0.6174, 0.01525, 0.6098, 0.007634, 0.6098, 0.0, 0.617, 0.0, 0.617, 0.007956, 0.617, 0.992, 0.625, 0.992, 0.617, 1.0, 0.1402, 0.5152, 0.1326, 0.5152, 0.133, 0.508, 0.1402, 0.5076, 0.1326, 0.5152, 0.125, 0.5152, 0.125, 0.508, 0.133, 0.508, 0.3902, 0.2348, 0.3902, 0.2424, 0.383, 0.242, 0.3826, 0.2348, 0.3902, 0.2424, 0.3902, 0.25, 0.383, 0.25, 0.383, 0.242, 0.3902, 0.2652, 0.3826, 0.2652, 0.383, 0.258, 0.3902, 0.2576, 0.1402, 0.502, 0.1402, 0.5, 0.133, 0.5, 0.133, 0.504, 0.133, 0.508, 0.125, 0.508, 0.133, 0.5, 0.8598, 0.5152, 0.8598, 0.5076, 0.867, 0.508, 0.8674, 0.5152, 0.623, 0.2652, 0.625, 0.2652, 0.625, 0.258, 0.621, 0.258, 0.6098, 0.2652, 0.6098, 0.2576, 0.617, 0.258, 0.6174, 0.2652, 0.6098, 0.2576, 0.6098, 0.25, 0.617, 0.25, 0.617, 0.258, 0.6098, 0.2348, 0.6174, 0.2348, 0.617, 0.242, 0.6098, 0.2424, 0.6174, 0.2348, 0.625, 0.2348, 0.625, 0.242, 0.617, 0.242, 0.621, 0.258, 0.625, 0.258, 0.617, 0.25, 0.3598, 0.7348, 0.3674, 0.7348, 0.367, 0.742, 0.3598, 0.7424, 0.3674, 0.7348, 0.375, 0.7348, 0.375, 0.742, 0.367, 0.742, 0.3902, 0.7348, 0.3902, 0.7424, 0.383, 0.742, 0.3826, 0.7348, 0.3902, 0.7424, 0.3902, 0.75, 0.383, 0.75, 0.383, 0.742, 0.3902, 0.7652, 0.3826, 0.7652, 0.383, 0.758, 0.3902, 0.7576, 0.3598, 0.748, 0.3598, 0.75, 0.367, 0.75, 0.367, 0.746, 0.367, 0.742, 0.375, 0.742, 0.367, 0.75, 0.6402, 0.7348, 0.6402, 0.7424, 0.633, 0.742, 0.6326, 0.7348, 0.623, 0.7652, 0.625, 0.7652, 0.625, 0.758, 0.621, 0.758, 0.6098, 0.7652, 0.6098, 0.7576, 0.617, 0.758, 0.6174, 0.7652, 0.6098, 0.7576, 0.6098, 0.75, 0.617, 0.75, 0.617, 0.758, 0.6098, 0.7348, 0.6174, 0.7348, 0.617, 0.742, 0.6098, 0.7424, 0.6174, 0.7348, 0.625, 0.7348, 0.625, 0.742, 0.617, 0.742, 0.621, 0.758, 0.625, 0.758, 0.617, 0.75, 0.3598, 0.5152, 0.3598, 0.5076, 0.367, 0.508, 0.3674, 0.5152, 0.3598, 0.5076, 0.3598, 0.5, 0.367, 0.5, 0.367, 0.508, 0.3902, 0.4848, 0.3902, 0.4924, 0.383, 0.492, 0.3826, 0.4848, 0.3902, 0.4924, 0.3902, 0.5, 0.383, 0.5, 0.383, 0.492, 0.3902, 0.5152, 0.3826, 0.5152, 0.383, 0.508, 0.3902, 0.5076, 0.3826, 0.5152, 0.375, 0.5152, 0.375, 0.508, 0.383, 0.508, 0.367, 0.508, 0.367, 0.5, 0.375, 0.508, 0.6402, 0.5152, 0.6326, 0.5152, 0.633, 0.508, 0.6402, 0.5076, 0.6326, 0.5152, 0.625, 0.5152, 0.625, 0.508, 0.633, 0.508, 0.6098, 0.5152, 0.6098, 0.5076, 0.617, 0.508, 0.6174, 0.5152, 0.6098, 0.5076, 0.6098, 0.5, 0.617, 0.5, 0.617, 0.508, 0.6098, 0.4848, 0.6174, 0.4848, 0.617, 0.492, 0.6098, 0.4924, 0.6174, 0.4848, 0.625, 0.4848, 0.625, 0.492, 0.617, 0.492, 0.621, 0.508, 0.625, 0.508, 0.617, 0.5, 0.1402, 0.5152, 0.1402, 0.7348, 0.1326, 0.7348, 0.1326, 0.5152, 0.1326, 0.5152, 0.1326, 0.7348, 0.125, 0.7348, 0.125, 0.5152, 0.3826, 0.2348, 0.3826, 0.01525, 0.3902, 0.01525, 0.3902, 0.2348, 0.3902, 0.9848, 0.6098, 0.9848, 0.6098, 0.9924, 0.3902, 0.9924, 0.3902, 0.0, 0.6098, 0.0, 0.6098, 0.007634, 0.3902, 0.007634, 0.3902, 0.007634, 0.6098, 0.007634, 0.6098, 0.01525, 0.3902, 0.01525, 0.8598, 0.7348, 0.8598, 0.5152, 0.8674, 0.5152, 0.8674, 0.7348, 0.625, 0.01525, 0.625, 0.2348, 0.6174, 0.2348, 0.6174, 0.01525, 0.6174, 0.01525, 0.6174, 0.2348, 0.6098, 0.2348, 0.6098, 0.01525, 0.6098, 0.2652, 0.3902, 0.2652, 0.3902, 0.2576, 0.6098, 0.2576, 0.6098, 0.2576, 0.3902, 0.2576, 0.3902, 0.2424, 0.6098, 0.2424, 0.6098, 0.2424, 0.3902, 0.2424, 0.3902, 0.2348, 0.6098, 0.2348, 0.3598, 0.5152, 0.1402, 0.5152, 0.1402, 0.5076, 0.3598, 0.5076, 0.3598, 0.5076, 0.1402, 0.5076, 0.1402, 0.5, 0.3598, 0.5, 0.3826, 0.4848, 0.3826, 0.2652, 0.3902, 0.2652, 0.3902, 0.4848, 0.8598, 0.5152, 0.6402, 0.5152, 0.6402, 0.5076, 0.8598, 0.5076, 0.625, 0.2652, 0.625, 0.4848, 0.6174, 0.4848, 0.6174, 0.2652, 0.6174, 0.2652, 0.6174, 0.4848, 0.6098, 0.4848, 0.6098, 0.2652, 0.6098, 0.5152, 0.3902, 0.5152, 0.3902, 0.5076, 0.6098, 0.5076, 0.6098, 0.5076, 0.3902, 0.5076, 0.3902, 0.4924, 0.6098, 0.4924, 0.6098, 0.4924, 0.3902, 0.4924, 0.3902, 0.4848, 0.6098, 0.4848, 0.3598, 0.7348, 0.3598, 0.5152, 0.3674, 0.5152, 0.3674, 0.7348, 0.3674, 0.7348, 0.3674, 0.5152, 0.3826, 0.5152, 0.3826, 0.7348, 0.3826, 0.7348, 0.3826, 0.5152, 0.3902, 0.5152, 0.3902, 0.7348, 0.6402, 0.5152, 0.6402, 0.7348, 0.6326, 0.7348, 0.6326, 0.5152, 0.6326, 0.5152, 0.6326, 0.7348, 0.6174, 0.7348, 0.6174, 0.5152, 0.6174, 0.5152, 0.6174, 0.7348, 0.6098, 0.7348, 0.6098, 0.5152, 0.6098, 0.7652, 0.3902, 0.7652, 0.3902, 0.7576, 0.6098, 0.7576, 0.6098, 0.7576, 0.3902, 0.7576, 0.3902, 0.7424, 0.6098, 0.7424, 0.6098, 0.7424, 0.3902, 0.7424, 0.3902, 0.7348, 0.6098, 0.7348, 0.1402, 0.7348, 0.3598, 0.7348, 0.3598, 0.7424, 0.1402, 0.7424, 0.1402, 0.7424, 0.3598, 0.7424, 0.3598, 0.75, 0.1402, 0.75, 0.3826, 0.9848, 0.3826, 0.7652, 0.3902, 0.7652, 0.3902, 0.9848, 0.6402, 0.7348, 0.8598, 0.7348, 0.8598, 0.7424, 0.6402, 0.7424, 0.625, 0.7652, 0.625, 0.9848, 0.6174, 0.9848, 0.6174, 0.7652, 0.6174, 0.7652, 0.6174, 0.9848, 0.6098, 0.9848, 0.6098, 0.7652, 0.1402, 0.5152, 0.3598, 0.5152, 0.3598, 0.7348, 0.1402, 0.7348])
me_cube_013.materials.append(mat_material_003)
me_cube_013.use_remesh_fix_poles = True
me_cube_013.use_remesh_preserve_attributes = False
me_cube_013.use_mirror_vertex_groups = False
me_cube_013.update()

# ---- objects
ob_cube_007 = bpy.data.objects.new('Cube.007', me_cube_012)
ob_cube_008 = bpy.data.objects.new('Cube.008', me_cube_013)

# ---- transforms, parenting, visibility, modifiers, constraints
ob_cube_007.location = (3.423, -4.451, 0.0)
ob_cube_007.rotation_euler = (0.0, -0.0, 1.112)
ob_cube_007.scale = (0.7543, 0.3707, 1.029)
ob_cube_007.lineart.crease_threshold = 0.0
ob_cube_008.location = (3.495, -4.303, 0.7073)
ob_cube_008.rotation_euler = (-0.01861, -7.827e-08, 2.683)
ob_cube_008.scale = (0.7717, 0.8135, 0.2123)
ob_cube_008.lineart.crease_threshold = 0.0
_m = ob_cube_008.modifiers.new('Subdivision', 'SUBSURF')
_m.uv_smooth = 'PRESERVE_CORNERS'

# ---- collection membership
col_collection.objects.link(ob_cube_007)
col_collection.objects.link(ob_cube_008)

# ---- scene / render settings (as saved in the file)
scene.frame_start = 1; scene.frame_end = 250; scene.frame_set(28)
scene.render.engine = 'BLENDER_EEVEE_NEXT'
scene.cycles.use_denoising = False
scene.cycles.samples = 128
scene.cycles.sampling_pattern = 'TABULATED_SOBOL'
scene.cycles.use_adaptive_sampling = False
scene.cycles.use_light_tree = False
scene.view_settings.view_transform = 'Filmic'
bpy.context.view_layer.update()

# ---- added for rendering (the .blend has no active camera and no usable light): camera, sun
cam_auto = bpy.data.cameras.new('AutoCamera')
cam_auto.lens = 50.0
cam_auto.sensor_width = 36.0
cam_auto.clip_end = 1000.0
ob_auto_camera = bpy.data.objects.new('AutoCamera', cam_auto)
scene.collection.objects.link(ob_auto_camera)
ob_auto_camera.location = (7.2655, -9.05955, 4.15378)
ob_auto_camera.rotation_euler = (1.09748, -7.21219e-08, 0.694738)
scene.camera = ob_auto_camera
light_auto_sun = bpy.data.lights.new('AutoSun', 'SUN')
light_auto_sun.energy = 3.0
light_auto_sun.angle = 0.0523599
ob_auto_sun = bpy.data.objects.new('AutoSun', light_auto_sun)
scene.collection.objects.link(ob_auto_sun)
ob_auto_sun.rotation_euler = (0.872665, 0.174533, 0.523599)
bpy.context.view_layer.update()
